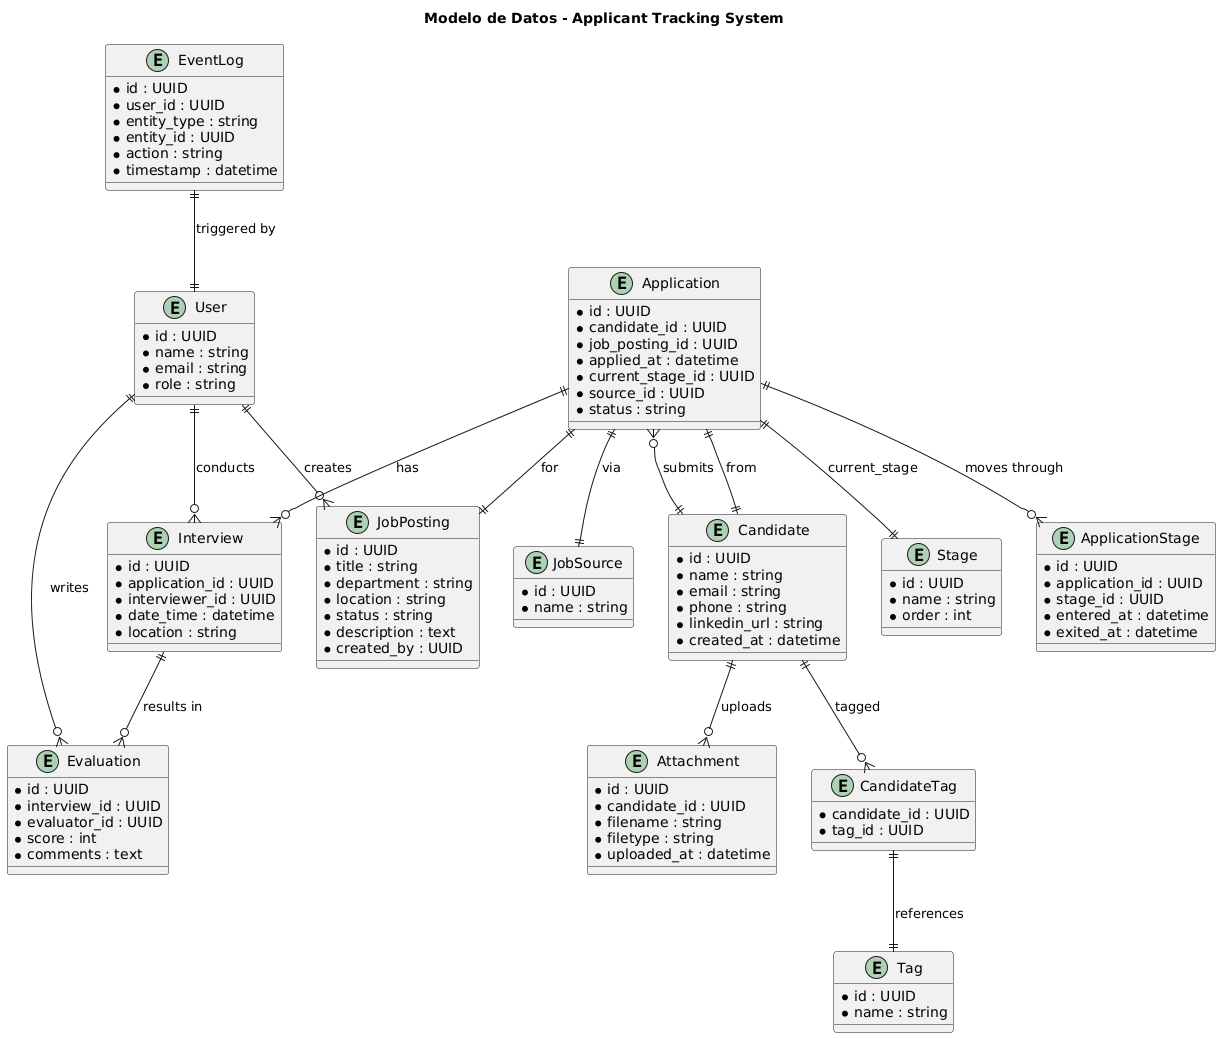

The diagram above was rendered by PlantUML. Its source (embedded in the PNG):
@startuml
title Modelo de Datos - Applicant Tracking System

entity User {
  *id : UUID
  *name : string
  *email : string
  *role : string
}

entity JobPosting {
  *id : UUID
  *title : string
  *department : string
  *location : string
  *status : string
  *description : text
  *created_by : UUID
}

entity Candidate {
  *id : UUID
  *name : string
  *email : string
  *phone : string
  *linkedin_url : string
  *created_at : datetime
}

entity Application {
  *id : UUID
  *candidate_id : UUID
  *job_posting_id : UUID
  *applied_at : datetime
  *current_stage_id : UUID
  *source_id : UUID
  *status : string
}

entity Stage {
  *id : UUID
  *name : string
  *order : int
}

entity ApplicationStage {
  *id : UUID
  *application_id : UUID
  *stage_id : UUID
  *entered_at : datetime
  *exited_at : datetime
}

entity Interview {
  *id : UUID
  *application_id : UUID
  *interviewer_id : UUID
  *date_time : datetime
  *location : string
}

entity Evaluation {
  *id : UUID
  *interview_id : UUID
  *evaluator_id : UUID
  *score : int
  *comments : text
}

entity Attachment {
  *id : UUID
  *candidate_id : UUID
  *filename : string
  *filetype : string
  *uploaded_at : datetime
}

entity Tag {
  *id : UUID
  *name : string
}

entity CandidateTag {
  *candidate_id : UUID
  *tag_id : UUID
}

entity JobSource {
  *id : UUID
  *name : string
}

entity EventLog {
  *id : UUID
  *user_id : UUID
  *entity_type : string
  *entity_id : UUID
  *action : string
  *timestamp : datetime
}

' Relaciones

User ||--o{ JobPosting : creates
User ||--o{ Interview : conducts
User ||--o{ Evaluation : writes
Candidate ||--o{ Application : submits
Candidate ||--o{ Attachment : uploads
Candidate ||--o{ CandidateTag : tagged
Application ||--|| JobPosting : for
Application ||--|| Candidate : from
Application ||--o{ ApplicationStage : moves through
Application ||--o{ Interview : has
Application ||--|| Stage : current_stage
Interview ||--o{ Evaluation : results in
Application ||--|| JobSource : via
CandidateTag ||--|| Tag : references
EventLog ||--|| User : triggered by
@enduml